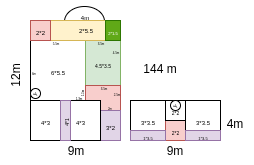

The diagram above was exported from draw.io. Its source (the exported page's mxGraphModel, read from the mxfile embedded in the PNG):
<mxGraphModel dx="277" dy="179" grid="1" gridSize="1" guides="1" tooltips="1" connect="1" arrows="1" fold="1" page="1" pageScale="1" pageWidth="850" pageHeight="1100" math="0" shadow="0">
  <root>
    <mxCell id="0" />
    <mxCell id="1" parent="0" />
    <mxCell id="2" value="" style="ellipse;whiteSpace=wrap;html=1;" vertex="1" parent="1">
      <mxGeometry x="404" y="216" width="40" height="30" as="geometry" />
    </mxCell>
    <mxCell id="3" value="" style="rounded=0;whiteSpace=wrap;html=1;" vertex="1" parent="1">
      <mxGeometry x="370" y="250" width="90" height="100" as="geometry" />
    </mxCell>
    <mxCell id="4" value="&lt;font style=&quot;font-size: 6px;&quot;&gt;6*5.5&lt;/font&gt;" style="rounded=0;whiteSpace=wrap;html=1;" vertex="1" parent="1">
      <mxGeometry x="370" y="250" width="55" height="60" as="geometry" />
    </mxCell>
    <mxCell id="5" value="&lt;font style=&quot;font-size: 5px;&quot;&gt;4.5*3.5&lt;/font&gt;" style="rounded=0;whiteSpace=wrap;html=1;fillColor=#d5e8d4;strokeColor=#82b366;" vertex="1" parent="1">
      <mxGeometry x="425" y="250" width="35" height="45" as="geometry" />
    </mxCell>
    <mxCell id="6" value="&lt;font style=&quot;font-size: 6px;&quot;&gt;4*3&lt;/font&gt;" style="rounded=0;whiteSpace=wrap;html=1;" vertex="1" parent="1">
      <mxGeometry x="370" y="310" width="30" height="40" as="geometry" />
    </mxCell>
    <mxCell id="7" value="" style="rounded=0;whiteSpace=wrap;html=1;fillColor=#f8cecc;strokeColor=#b85450;" vertex="1" parent="1">
      <mxGeometry x="425" y="295" width="35" height="25" as="geometry" />
    </mxCell>
    <mxCell id="8" value="&lt;font style=&quot;font-size: 6px;&quot;&gt;3*2&lt;/font&gt;" style="rounded=0;whiteSpace=wrap;html=1;fillColor=#e1d5e7;strokeColor=#9673a6;" vertex="1" parent="1">
      <mxGeometry x="440" y="320" width="20" height="30" as="geometry" />
    </mxCell>
    <mxCell id="9" value="&lt;font style=&quot;font-size: 6px;&quot;&gt;4*3&lt;/font&gt;" style="rounded=0;whiteSpace=wrap;html=1;" vertex="1" parent="1">
      <mxGeometry x="400" y="310" width="40" height="40" as="geometry" />
    </mxCell>
    <mxCell id="10" value="&lt;font style=&quot;font-size: 3px;&quot;&gt;6m&lt;/font&gt;" style="text;html=1;align=center;verticalAlign=middle;resizable=0;points=[];autosize=1;strokeColor=none;fillColor=none;" vertex="1" parent="1">
      <mxGeometry x="358" y="265" width="30" height="30" as="geometry" />
    </mxCell>
    <mxCell id="11" value="&lt;font&gt;5.5m&lt;/font&gt;" style="text;html=1;align=center;verticalAlign=middle;resizable=0;points=[];autosize=1;strokeColor=none;fillColor=none;fontSize=3;" vertex="1" parent="1">
      <mxGeometry x="380" y="243" width="30" height="20" as="geometry" />
    </mxCell>
    <mxCell id="12" value="" style="rounded=0;whiteSpace=wrap;html=1;fillColor=#fff2cc;strokeColor=#d6b656;" vertex="1" parent="1">
      <mxGeometry x="370" y="230" width="90" height="20" as="geometry" />
    </mxCell>
    <mxCell id="13" value="&lt;font style=&quot;font-size: 6px;&quot;&gt;2*5.5&lt;/font&gt;" style="text;html=1;align=center;verticalAlign=middle;resizable=0;points=[];autosize=1;strokeColor=none;fillColor=none;" vertex="1" parent="1">
      <mxGeometry x="408" y="224" width="33" height="27" as="geometry" />
    </mxCell>
    <mxCell id="14" value="&lt;font style=&quot;font-size: 6px;&quot;&gt;2*2&lt;/font&gt;" style="rounded=0;whiteSpace=wrap;html=1;fillColor=#f8cecc;strokeColor=#b85450;" vertex="1" parent="1">
      <mxGeometry x="370" y="230" width="20" height="20" as="geometry" />
    </mxCell>
    <mxCell id="15" value="&lt;font style=&quot;font-size: 6px;&quot;&gt;4m&lt;/font&gt;" style="text;html=1;align=center;verticalAlign=middle;resizable=0;points=[];autosize=1;strokeColor=none;fillColor=none;" vertex="1" parent="1">
      <mxGeometry x="409" y="210" width="30" height="30" as="geometry" />
    </mxCell>
    <mxCell id="16" value="&lt;font&gt;3.5m&lt;/font&gt;" style="text;html=1;align=center;verticalAlign=middle;resizable=0;points=[];autosize=1;strokeColor=none;fillColor=none;fontSize=3;" vertex="1" parent="1">
      <mxGeometry x="425" y="243" width="30" height="20" as="geometry" />
    </mxCell>
    <mxCell id="17" value="&lt;font&gt;4.5m&lt;/font&gt;" style="text;html=1;align=center;verticalAlign=middle;resizable=0;points=[];autosize=1;strokeColor=none;fillColor=none;fontSize=3;" vertex="1" parent="1">
      <mxGeometry x="440" y="252" width="30" height="20" as="geometry" />
    </mxCell>
    <mxCell id="18" value="" style="rounded=0;whiteSpace=wrap;html=1;fillColor=#e1d5e7;strokeColor=#9673a6;" vertex="1" parent="1">
      <mxGeometry x="400" y="310" width="10" height="40" as="geometry" />
    </mxCell>
    <mxCell id="19" value="&lt;span style=&quot;text-wrap-mode: wrap;&quot;&gt;&lt;font style=&quot;font-size: 5px;&quot;&gt;4*1&lt;/font&gt;&lt;/span&gt;" style="text;html=1;align=center;verticalAlign=middle;resizable=0;points=[];autosize=1;strokeColor=none;fillColor=none;rotation=-90;" vertex="1" parent="1">
      <mxGeometry x="390" y="319" width="27" height="27" as="geometry" />
    </mxCell>
    <mxCell id="20" value="9m" style="text;html=1;align=center;verticalAlign=middle;resizable=0;points=[];autosize=1;strokeColor=none;fillColor=none;" vertex="1" parent="1">
      <mxGeometry x="395" y="345" width="40" height="30" as="geometry" />
    </mxCell>
    <mxCell id="21" value="&lt;font style=&quot;font-size: 3px;&quot;&gt;2m&lt;/font&gt;" style="text;html=1;align=center;verticalAlign=middle;resizable=0;points=[];autosize=1;strokeColor=none;fillColor=none;" vertex="1" parent="1">
      <mxGeometry x="434" y="300" width="30" height="30" as="geometry" />
    </mxCell>
    <mxCell id="22" value="12m" style="text;html=1;align=center;verticalAlign=middle;resizable=0;points=[];autosize=1;strokeColor=none;fillColor=none;rotation=-90;" vertex="1" parent="1">
      <mxGeometry x="330" y="270" width="50" height="30" as="geometry" />
    </mxCell>
    <mxCell id="23" value="&lt;font style=&quot;font-size: 3px;&quot;&gt;1.5m&lt;/font&gt;" style="text;html=1;align=center;verticalAlign=middle;resizable=0;points=[];autosize=1;strokeColor=none;fillColor=none;rotation=-90;" vertex="1" parent="1">
      <mxGeometry x="404" y="288" width="30" height="30" as="geometry" />
    </mxCell>
    <mxCell id="24" value="&lt;font style=&quot;font-size: 3px;&quot;&gt;1.3m&lt;/font&gt;" style="text;html=1;align=center;verticalAlign=middle;resizable=0;points=[];autosize=1;strokeColor=none;fillColor=none;" vertex="1" parent="1">
      <mxGeometry x="403" y="290" width="30" height="30" as="geometry" />
    </mxCell>
    <mxCell id="25" value="&lt;font style=&quot;font-size: 3px;&quot;&gt;3.5m&lt;/font&gt;" style="text;html=1;align=center;verticalAlign=middle;resizable=0;points=[];autosize=1;strokeColor=none;fillColor=none;" vertex="1" parent="1">
      <mxGeometry x="427.5" y="280" width="30" height="30" as="geometry" />
    </mxCell>
    <mxCell id="26" value="&lt;font style=&quot;font-size: 3px;&quot;&gt;2.5m&lt;/font&gt;" style="text;html=1;align=center;verticalAlign=middle;resizable=0;points=[];autosize=1;strokeColor=none;fillColor=none;imageAspect=1;" vertex="1" parent="1">
      <mxGeometry x="441" y="286" width="30" height="30" as="geometry" />
    </mxCell>
    <mxCell id="27" value="" style="ellipse;whiteSpace=wrap;html=1;aspect=fixed;" vertex="1" parent="1">
      <mxGeometry x="370" y="298" width="10" height="10" as="geometry" />
    </mxCell>
    <mxCell id="28" value="&lt;font style=&quot;font-size: 4px;&quot;&gt;پله&lt;/font&gt;" style="text;html=1;align=center;verticalAlign=middle;resizable=0;points=[];autosize=1;strokeColor=none;fillColor=none;" vertex="1" parent="1">
      <mxGeometry x="359" y="285" width="30" height="30" as="geometry" />
    </mxCell>
    <mxCell id="29" value="" style="rounded=0;whiteSpace=wrap;html=1;" vertex="1" parent="1">
      <mxGeometry x="470" y="310" width="90" height="40" as="geometry" />
    </mxCell>
    <mxCell id="30" value="&lt;font style=&quot;font-size: 6px;&quot;&gt;3*3.5&lt;/font&gt;" style="rounded=0;whiteSpace=wrap;html=1;" vertex="1" parent="1">
      <mxGeometry x="470" y="310" width="35" height="40" as="geometry" />
    </mxCell>
    <mxCell id="31" value="&lt;font style=&quot;font-size: 5px;&quot;&gt;2*2&lt;/font&gt;" style="whiteSpace=wrap;html=1;aspect=fixed;fillColor=#f8cecc;strokeColor=#b85450;" vertex="1" parent="1">
      <mxGeometry x="505" y="330" width="20" height="20" as="geometry" />
    </mxCell>
    <mxCell id="32" value="&lt;font style=&quot;font-size: 6px;&quot;&gt;3*3.5&lt;/font&gt;" style="rounded=0;whiteSpace=wrap;html=1;" vertex="1" parent="1">
      <mxGeometry x="525" y="310" width="35" height="40" as="geometry" />
    </mxCell>
    <mxCell id="33" value="&lt;font style=&quot;font-size: 5px;&quot;&gt;2*2&lt;/font&gt;" style="whiteSpace=wrap;html=1;aspect=fixed;" vertex="1" parent="1">
      <mxGeometry x="505" y="310" width="20" height="20" as="geometry" />
    </mxCell>
    <mxCell id="34" value="" style="ellipse;whiteSpace=wrap;html=1;aspect=fixed;" vertex="1" parent="1">
      <mxGeometry x="510" y="310" width="10" height="10" as="geometry" />
    </mxCell>
    <mxCell id="35" value="&lt;font style=&quot;font-size: 4px;&quot;&gt;پله&lt;/font&gt;" style="text;html=1;align=center;verticalAlign=middle;resizable=0;points=[];autosize=1;strokeColor=none;fillColor=none;" vertex="1" parent="1">
      <mxGeometry x="499" y="297" width="30" height="30" as="geometry" />
    </mxCell>
    <mxCell id="36" value="&lt;font style=&quot;font-size: 4px;&quot;&gt;1*3.5&lt;/font&gt;" style="rounded=0;whiteSpace=wrap;html=1;fillColor=#e1d5e7;strokeColor=#9673a6;" vertex="1" parent="1">
      <mxGeometry x="470" y="340" width="35" height="10" as="geometry" />
    </mxCell>
    <mxCell id="37" value="&lt;font style=&quot;font-size: 4px;&quot;&gt;1*3.5&lt;/font&gt;" style="rounded=0;whiteSpace=wrap;html=1;fillColor=#e1d5e7;strokeColor=#9673a6;" vertex="1" parent="1">
      <mxGeometry x="525" y="340" width="35" height="10" as="geometry" />
    </mxCell>
    <mxCell id="38" value="9m" style="text;html=1;align=center;verticalAlign=middle;resizable=0;points=[];autosize=1;strokeColor=none;fillColor=none;" vertex="1" parent="1">
      <mxGeometry x="494" y="345" width="40" height="30" as="geometry" />
    </mxCell>
    <mxCell id="39" value="4m" style="text;html=1;align=center;verticalAlign=middle;resizable=0;points=[];autosize=1;strokeColor=none;fillColor=none;" vertex="1" parent="1">
      <mxGeometry x="554" y="318" width="40" height="30" as="geometry" />
    </mxCell>
    <mxCell id="40" value="144 m" style="text;html=1;align=center;verticalAlign=middle;resizable=0;points=[];autosize=1;strokeColor=none;fillColor=none;" vertex="1" parent="1">
      <mxGeometry x="469" y="263" width="60" height="30" as="geometry" />
    </mxCell>
    <mxCell id="41" value="&lt;font style=&quot;font-size: 4px;&quot;&gt;2*1.5&lt;/font&gt;" style="rounded=0;whiteSpace=wrap;html=1;fillColor=#60a917;fontColor=#ffffff;strokeColor=#2D7600;" vertex="1" parent="1">
      <mxGeometry x="445" y="230" width="15" height="20" as="geometry" />
    </mxCell>
  </root>
</mxGraphModel>